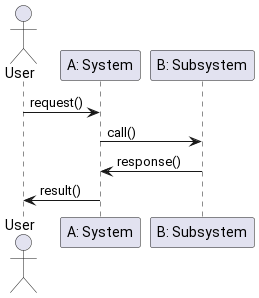

The diagram above was rendered by PlantUML. Its source (embedded in the PNG):
@startuml
actor User
participant "A: System" as A
participant "B: Subsystem" as B

User -> A: request()
A -> B: call()
B -> A: response()
A -> User: result()
@enduml